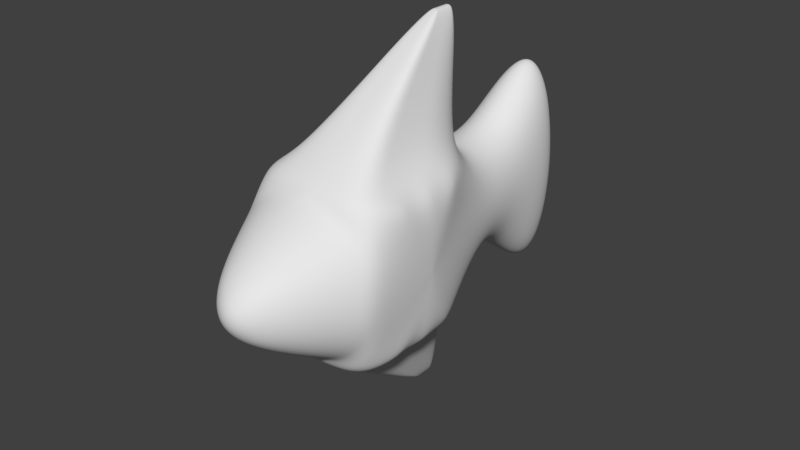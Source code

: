 # Source: Mod_Pescado_1.blend  (saved by Blender 2.77.0; exported with 4.5.12 LTS)
import bpy
from mathutils import Matrix  # noqa: F401  (used for matrix-valued properties, if any)

bpy.ops.wm.read_factory_settings(use_empty=True)
scene = bpy.context.scene
scene.name = 'Scene'

# ---- collections
col_collection_1 = bpy.data.collections.new('Collection 1'); scene.collection.children.link(col_collection_1)
col_collection_11 = bpy.data.collections.new('Collection 11'); scene.collection.children.link(col_collection_11)

# ---- materials (node trees are filled in below, after node groups)
mat_material = bpy.data.materials.new('Material')
mat_material.alpha_threshold = 0.0
mat_material.use_transparent_shadow = False
mat_material.roughness = 0.5
mat_material.line_color = (0.0, 0.0, 0.0, 1.0)

# ---- material node trees

# ---- world
world_world = bpy.data.worlds.new('World'); scene.world = world_world
world_world.color = (0.05088, 0.05088, 0.05088)
world_world.use_sun_shadow = False
world_world.sun_shadow_jitter_overblur = 0.0
world_world.cycles.sampling_method = 'MANUAL'

# ---- meshes
me_cube = bpy.data.meshes.new('Cube')
me_cube.from_pydata([(0.8744, 1.074, -0.7098), (1.0, -1.0, -1.0), (-1.0, -1.0, -1.0), (-0.8881, 1.074, -0.7234), (0.8881, 1.074, 0.7234), (1.0, -1.0, 1.0), (-1.0, -1.0, 1.0), (-0.8744, 1.074, 0.7098), (1.0, -1.0, -1.0), (-1.0, -1.0, -1.0), (1.0, -1.0, 1.0), (-1.0, -1.0, 1.0), (0.2783, -2.177, -0.2783), (-0.2783, -2.177, -0.2783), (0.2783, -2.177, 0.2783), (-0.2783, -2.177, 0.2783), (0.5026, 2.202, -0.5002), (-0.5028, 2.202, -0.5004), (0.5028, 2.202, 0.5004), (-0.5026, 2.202, 0.5002), (2.375, 3.453, -0.4342), (-2.536, 3.453, -0.5951), (2.536, 3.453, 0.5951), (-2.375, 3.453, 0.4342), (-1.0, 2.98e-07, -1.0), (-1.0, -1.0, 0.0), (-0.8813, 1.074, -0.006821), (-1.0, 1.788e-07, 1.0), (-1.0, 0.5, -1.0), (-1.0, -1.0, 0.5), (-0.8778, 1.074, 0.3515), (-1.0, 0.5, 1.0), (-1.0, -0.5, -1.0), (-1.0, -1.0, -0.5), (-0.8847, 1.074, -0.3651), (-1.0, -0.5, 1.0), (-1.0, 2.682e-07, -0.5), (-1.0, 2.086e-07, 0.5), (-1.0, -0.5, 0.5), (-1.0, -0.5, -0.5), (-1.0, 0.5, -0.5), (-1.0, 0.5, 0.5), (-2.351, 0.9582, -0.08271), (-2.351, 0.9582, -7.681e-08), (-2.351, 1.289, -0.08271), (-2.351, 1.289, -7.681e-08), (-2.351, 1.206, -7.681e-08), (-2.351, 1.041, -7.681e-08), (-2.351, 1.124, -7.681e-08), (-2.351, 1.124, 0.08271), (-2.351, 0.9582, 0.08271), (-2.351, 1.289, 0.08271), (-2.351, 1.124, -0.08271), (-2.351, 1.041, 0.08271), (-2.351, 1.041, -0.08271), (-2.351, 1.206, -0.08271), (-2.351, 1.206, 0.08271), (1.0, -5.96e-08, -1.0), (0.8813, 1.074, 0.006821), (1.0, -1.0, 0.0), (1.0, -5.364e-07, 1.0), (1.0, -0.5, -1.0), (0.8847, 1.074, 0.3651), (1.0, -1.0, 0.5), (1.0, -0.5, 1.0), (1.0, 0.5, -1.0), (0.8778, 1.074, -0.3515), (1.0, -1.0, -0.5), (1.0, 0.5, 1.0), (1.0, -1.788e-07, -0.5), (1.0, -4.172e-07, 0.5), (1.0, 0.5, 0.5), (1.0, 0.5, -0.5), (1.0, -0.5, -0.5), (1.0, -0.5, 0.5), (2.449, 1.34, -0.09461), (2.449, 1.34, 5.764e-08), (2.449, 0.9619, -0.09461), (2.449, 0.9619, 5.764e-08), (2.449, 1.057, 5.764e-08), (2.449, 1.246, 5.764e-08), (2.449, 1.151, 5.764e-08), (2.449, 1.151, 0.09461), (2.449, 1.34, 0.09461), (2.449, 0.9619, 0.09461), (2.449, 1.151, -0.09461), (2.449, 1.246, 0.09461), (2.449, 1.246, -0.09461), (2.449, 1.057, -0.09461), (2.449, 1.057, 0.09461)], [], [(0, 65, 57, 61, 1, 2, 32, 24, 28, 3), (4, 7, 31, 27, 35, 6, 5, 64, 60, 68), (74, 64, 5, 63), (2, 1, 8, 9), (41, 31, 7, 30), (4, 62, 58, 66, 0, 16, 18), (8, 10, 14, 12), (5, 6, 11, 10), (6, 29, 25, 33, 2, 9, 11), (1, 67, 59, 63, 5, 10, 8), (12, 14, 15, 13), (11, 9, 13, 15), (9, 8, 12, 13), (10, 11, 15, 14), (19, 18, 22, 23), (7, 4, 18, 19), (3, 34, 26, 30, 7, 19, 17), (0, 3, 17, 16), (22, 20, 21, 23), (18, 16, 20, 22), (17, 19, 23, 21), (16, 17, 21, 20), (25, 29, 50, 43), (26, 34, 44, 45), (38, 35, 27, 37), (40, 36, 52, 55), (41, 30, 51, 56), (29, 6, 35, 38), (32, 39, 36, 24), (2, 33, 39, 32), (39, 33, 42, 54), (28, 40, 34, 3), (24, 36, 40, 28), (33, 25, 43, 42), (34, 40, 55, 44), (29, 38, 53, 50), (37, 27, 31, 41), (55, 46, 45, 44), (54, 47, 48, 52), (47, 53, 49, 48), (43, 50, 53, 47), (42, 43, 47, 54), (52, 48, 46, 55), (46, 56, 51, 45), (48, 49, 56, 46), (37, 41, 56, 49), (38, 37, 49, 53), (30, 26, 45, 51), (36, 39, 54, 52), (62, 71, 86, 83), (69, 72, 87, 85), (71, 68, 60, 70), (63, 59, 78, 84), (71, 70, 82, 86), (62, 4, 68, 71), (65, 72, 69, 57), (0, 66, 72, 65), (70, 74, 89, 82), (61, 73, 67, 1), (57, 69, 73, 61), (58, 62, 83, 76), (59, 67, 77, 78), (73, 69, 85, 88), (70, 60, 64, 74), (88, 79, 78, 77), (87, 80, 81, 85), (80, 86, 82, 81), (76, 83, 86, 80), (75, 76, 80, 87), (85, 81, 79, 88), (79, 89, 84, 78), (81, 82, 89, 79), (67, 73, 88, 77), (66, 58, 76, 75), (72, 66, 75, 87), (74, 63, 84, 89)])
_uv = me_cube.uv_layers.new(name='UVMap')
_uv.uv.foreach_set('vector', [0.6747, 0.4434, 0.6227, 0.4553, 0.5277, 0.4751, 0.423, 0.4674, 0.3261, 0.4403, 0.3253, 0.007755, 0.4086, -0.0002559, 0.5367, 0.01126, 0.6258, 0.03255, 0.6739, 0.05774, 0.4883, 0.1674, 0.6197, 0.03713, 0.6747, 0.06244, 0.7254, 0.09277, 0.7533, 0.1761, 0.8102, 0.3492, 0.6479, 0.4512, 0.6093, 0.4636, 0.5624, 0.4213, 0.5443, 0.3294, 0.2398, 0.2709, 0.2398, 0.3388, 0.1718, 0.3388, 0.1718, 0.2709, 0.0, 0.0, 0.0, 0.0, -0.6719, 0.009766, 0.0, 0.0, 0.6286, 0.09221, 0.642, 0.0534, 0.6808, 0.06681, 0.6674, 0.1056, 0.8186, 0.2992, 0.7938, 0.3841, 0.7907, 0.3233, 0.7659, 0.2593, 0.8403, 0.2574, 0.9587, 0.2532, 0.9122, 0.3345, 0.1236, 0.1779, 0.1287, 0.2014, 0.09571, 0.2357, 0.06295, 0.2054, 0.0, 0.0, 0.0, 0.0, 0.0, 0.0, 0.0, 0.0, 0.0, 0.0, 0.0, 0.0, 0.0, 0.0, 0.0, 0.0, 0.0, 0.0, 0.0, 0.0, 0.0, 0.0, 0.0, 0.0, 0.0, 0.0, 0.0, 0.0, 0.0, 0.0, 0.0, 0.0, 0.0, 0.0, -0.6719, 0.009766, 0.05299, 0.1484, 0.09209, 0.2047, 0.01321, 0.2088, 0.002642, 0.1829, 0.2738, 0.1864, 0.2613, 0.2318, 0.1587, 0.1947, 0.1339, 0.1173, 0.3438, 0.1888, 0.1978, 0.3533, 0.02517, 0.1952, 0.1233, 0.1202, -0.03463, 0.1934, 0.2237, 0.04207, 0.211, 0.2518, 0.163, 0.2893, 0.8723, 0.6915, 0.8865, 0.6212, 0.9938, 0.5686, 0.8921, 0.7088, 0.6559, 0.04856, 0.6574, 0.4088, 0.4437, 0.1649, 0.4565, 0.07282, 0.6539, 0.0456, 0.5816, 0.1958, 0.5475, 0.2366, 0.6413, 0.09889, 0.6157, 0.03504, 0.7585, 0.1686, 0.7822, 0.3518, 0.6783, 0.4383, 0.6628, 0.05304, 0.8217, 0.1673, 0.8203, 0.384, 0.1527, 0.8847, 0.1573, 0.8582, 0.3108, 0.8488, 0.3062, 0.8753, 0.1202, 0.8864, 0.1202, 0.7996, 0.2936, 0.8174, 0.3039, 0.8819, 0.1552, 0.8888, 0.1552, 0.8071, 0.3183, 0.8238, 0.328, 0.8845, 0.9037, 0.734, 0.7816, 0.7383, 0.6759, 0.5645, 0.9679, 0.6288, 0.7628, 0.8985, 0.8155, 0.8496, 0.8883, 0.9102, 1.006, 0.8086, 0.8176, 0.8992, 0.8445, 0.9612, 0.9518, 0.7736, 0.923, 0.9472, 0.5485, 0.1792, 0.5485, 0.1127, 0.6149, 0.1127, 0.6149, 0.1792, 0.7734, 0.8878, 0.8275, 0.8413, 0.9363, 0.8311, 0.9378, 0.896, 0.8362, 0.8403, 0.858, 0.8145, 0.9461, 0.8309, 0.9845, 0.8286, 0.6352, 0.2252, 0.6352, 0.1849, 0.6755, 0.1849, 0.6755, 0.2252, 0.7333, 0.2207, 0.7118, 0.2563, 0.6762, 0.2349, 0.7027, 0.1908, 0.7896, 0.2725, 0.7622, 0.3204, 0.7426, 0.2699, 0.764, 0.2342, 0.7819, 0.8865, 0.7286, 0.9727, 0.9469, 0.9923, 0.9309, 0.9673, 0.6784, 0.06114, 0.6504, 0.1101, 0.6147, 0.08864, 0.6361, 0.05297, 0.7125, 0.08744, 0.686, 0.1315, 0.6504, 0.1101, 0.6784, 0.06114, 0.7287, 0.966, 0.7628, 0.8985, 1.006, 0.8086, 0.91, 0.9859, 0.9244, 0.9832, 0.834, 0.9269, 0.9828, 0.7651, 0.9374, 0.8535, 0.9788, 0.7686, 0.7606, 0.9078, 0.9249, 0.9236, 0.935, 0.9361, 0.6413, 0.1062, 0.6413, 0.07, 0.6776, 0.07, 0.6776, 0.1062, 0.9324, 0.8625, 0.9259, 0.8625, 0.9259, 0.856, 0.9324, 0.856, 0.9324, 0.8754, 0.9259, 0.8754, 0.9259, 0.8689, 0.9324, 0.8689, 0.9259, 0.8754, 0.9194, 0.8754, 0.9194, 0.8689, 0.9259, 0.8689, 0.9259, 0.8819, 0.9194, 0.8819, 0.9194, 0.8754, 0.9259, 0.8754, 0.9324, 0.8819, 0.9259, 0.8819, 0.9259, 0.8754, 0.9324, 0.8754, 0.9324, 0.8689, 0.9259, 0.8689, 0.9259, 0.8625, 0.9324, 0.8625, 0.9259, 0.8625, 0.9194, 0.8625, 0.9194, 0.856, 0.9259, 0.856, 0.9259, 0.8689, 0.9194, 0.8689, 0.9194, 0.8625, 0.9259, 0.8625, 0.7935, 0.8783, 0.8362, 0.8403, 0.9845, 0.8286, 0.9897, 0.8927, 0.7606, 0.9078, 0.7935, 0.8783, 0.9897, 0.8927, 0.9249, 0.9236, 0.7256, 0.9457, 0.7711, 0.893, 0.9261, 0.9751, 0.8539, 0.9906, 0.7415, 0.9194, 0.8015, 0.863, 0.9309, 0.8716, 0.9343, 0.9717, 0.9659, 0.7774, 0.9128, 0.7915, 0.8706, 0.9964, 0.9441, 0.9707, 0.8121, 0.8477, 0.8577, 0.8106, 0.9556, 0.9962, 0.882, 0.9806, 0.3757, 0.2306, 0.3757, 0.2985, 0.3078, 0.2985, 0.3078, 0.2306, 0.8465, 0.8248, 0.7786, 0.893, 0.943, 0.9317, 0.9662, 0.9968, 0.9128, 0.7915, 0.8411, 0.8274, 0.8125, 0.988, 0.8706, 0.9964, 0.4158, 0.2089, 0.4158, 0.2768, 0.3478, 0.2768, 0.3478, 0.2089, 0.3936, 0.217, 0.3936, 0.2749, 0.3357, 0.2749, 0.3357, 0.217, 0.4514, 0.217, 0.4514, 0.2749, 0.3936, 0.2749, 0.3936, 0.217, 0.8411, 0.8274, 0.7791, 0.9023, 0.7482, 0.9734, 0.8125, 0.988, 0.2468, 0.2418, 0.2468, 0.2997, 0.1889, 0.2997, 0.1889, 0.2418, 0.3357, 0.217, 0.3357, 0.2749, 0.2778, 0.2749, 0.2778, 0.217, 0.766, 0.8972, 0.8529, 0.8248, 1.012, 0.7812, 0.9689, 0.9874, 0.7786, 0.893, 0.8472, 0.8248, 0.991, 0.7984, 0.943, 0.9317, 0.7684, 0.8927, 0.8121, 0.8477, 0.882, 0.9806, 0.8181, 0.9728, 0.3171, 0.2368, 0.3171, 0.3047, 0.2491, 0.3047, 0.2491, 0.2368, 0.9127, 0.9759, 0.9127, 0.9817, 0.9068, 0.9817, 0.9068, 0.9759, 0.9244, 0.9759, 0.9244, 0.9817, 0.9186, 0.9817, 0.9186, 0.9759, 0.9244, 0.9817, 0.9244, 0.9876, 0.9186, 0.9876, 0.9186, 0.9817, 0.9303, 0.9817, 0.9303, 0.9876, 0.9244, 0.9876, 0.9244, 0.9817, 0.9303, 0.9759, 0.9303, 0.9817, 0.9244, 0.9817, 0.9244, 0.9759, 0.9186, 0.9759, 0.9186, 0.9817, 0.9127, 0.9817, 0.9127, 0.9759, 0.9127, 0.9817, 0.9127, 0.9876, 0.9068, 0.9876, 0.9068, 0.9817, 0.9186, 0.9817, 0.9186, 0.9876, 0.9127, 0.9876, 0.9127, 0.9817, 0.7013, 0.9513, 0.7684, 0.8927, 0.8181, 0.9728, 0.7445, 0.961, 0.7442, 0.9665, 0.952, 0.8073, 0.9317, 0.9347, 0.8728, 0.989, 0.8577, 0.8106, 0.9795, 0.7657, 0.8886, 0.9317, 0.9556, 0.9962, 0.784, 0.8998, 0.771, 0.9482, 0.715, 0.9712, 0.7482, 0.9734])
me_cube.materials.append(mat_material)
me_cube.use_remesh_preserve_volume = False
me_cube.use_remesh_preserve_attributes = False
me_cube.use_mirror_vertex_groups = False
me_cube.update()
arm_armature = bpy.data.armatures.new('Armature')  # bones are not reproduced

# ---- objects
ob_armature = bpy.data.objects.new('Armature', arm_armature)
ob_cube = bpy.data.objects.new('Cube', me_cube)

# ---- transforms, parenting, visibility, modifiers, constraints
ob_armature.location = (-0.0451, -2.517, 0.009302)
ob_armature.rotation_euler = (-0.08019, 0.4214, 0.01213)
ob_armature.show_in_front = True
ob_armature.lineart.crease_threshold = 0.0
ob_cube.parent = ob_armature
ob_cube.matrix_parent_inverse = Matrix(((-0.371, 0.01107, -0.9286, -0.8446), (-0.07488, 0.9963, 0.0418, 2.542), (0.9256, 0.08504, -0.3688, -0.08412), (0.0, 0.0, 0.0, 1.0)))
ob_cube.location = (-1.118e-08, 2.384e-07, 5.215e-08)
ob_cube.scale = (1.0, 1.0, 1.0)
ob_cube.lock_rotations_4d = False
ob_cube.empty_display_type = 'ARROWS'
ob_cube.lineart.crease_threshold = 0.0
_vg = ob_cube.vertex_groups.new(name='Bone')
for _i, _w in zip([1, 2, 6, 8, 9, 10, 11, 12, 13, 14, 15], [0.02837, 0.08031, 0.05258, 0.08031, 0.02837, 0.1119, 0.1119, 0.456, 0.456, 0.8141, 0.8141]): _vg.add([_i], _w, 'REPLACE')
_vg = ob_cube.vertex_groups.new(name='Cabeza')
_vg.add([8, 9, 10, 11, 12, 13, 14, 15], 1.0, 'REPLACE')
_vg = ob_cube.vertex_groups.new(name='Tronco')
_vg.add([0, 1, 2, 3, 4, 5, 6, 7, 24, 27, 28, 29, 30, 31, 32, 33, 34, 35, 36, 37, 38, 39, 40, 41, 57, 60, 61, 62, 63, 64, 65, 66, 67, 68, 69, 70, 71, 72, 73, 74], 1.0, 'REPLACE')
_vg = ob_cube.vertex_groups.new(name='Cola')
_vg.add([0, 3, 4, 7, 16, 17, 18, 19, 26, 30, 34, 58, 62, 66], 1.0, 'REPLACE')
_vg = ob_cube.vertex_groups.new(name='Aleta_trasera')
_vg.add([16, 17, 18, 19, 20, 21, 22, 23], 1.0, 'REPLACE')
_vg = ob_cube.vertex_groups.new(name='Tronco_Arriba')
_vg.add([58, 59, 62, 63, 66, 67, 69, 70, 71, 72, 73, 74, 75, 76, 77, 78, 79, 80, 81, 82, 83, 84, 85, 86, 87, 88, 89], 1.0, 'REPLACE')
_vg = ob_cube.vertex_groups.new(name='Tronco_Abajo')
_vg.add([25, 26, 29, 30, 33, 34, 36, 37, 38, 39, 40, 41, 42, 43, 44, 45, 46, 47, 48, 49, 50, 51, 52, 53, 54, 55, 56], 1.0, 'REPLACE')
_m = ob_cube.modifiers.new('Armature', 'ARMATURE')
_m.object = ob_armature
_m = ob_cube.modifiers.new('Subsurf', 'SUBSURF')
_m.uv_smooth = 'PRESERVE_CORNERS'
_m.levels = 6
_m.render_levels = 6

# ---- collection membership
col_collection_1.objects.link(ob_armature)
col_collection_11.objects.link(ob_cube)

# ---- scene / render settings (as saved in the file)
scene.frame_start = 1; scene.frame_end = 250; scene.frame_set(2)
scene.render.engine = 'BLENDER_EEVEE_NEXT'
scene.render.resolution_percentage = 50
scene.render.dither_intensity = 0.0
scene.cycles.use_denoising = False
scene.cycles.samples = 128
scene.cycles.sampling_pattern = 'TABULATED_SOBOL'
scene.cycles.light_sampling_threshold = 0.0
scene.cycles.use_adaptive_sampling = False
scene.cycles.use_light_tree = False
scene.cycles.blur_glossy = 0.0
scene.cycles.sample_clamp_indirect = 0.0
scene.view_settings.view_transform = 'Standard'
bpy.context.view_layer.update()

# ---- added for rendering (the .blend has no active camera and no usable light): camera, sun
cam_auto = bpy.data.cameras.new('AutoCamera')
cam_auto.lens = 50.0
cam_auto.sensor_width = 36.0
cam_auto.clip_end = 1000.0
ob_auto_camera = bpy.data.objects.new('AutoCamera', cam_auto)
scene.collection.objects.link(ob_auto_camera)
ob_auto_camera.location = (6.27125, -8.1088, 5.88426)
ob_auto_camera.rotation_euler = (1.09748, -7.21219e-08, 0.694738)
scene.camera = ob_auto_camera
light_auto_sun = bpy.data.lights.new('AutoSun', 'SUN')
light_auto_sun.energy = 3.0
light_auto_sun.angle = 0.0523599
ob_auto_sun = bpy.data.objects.new('AutoSun', light_auto_sun)
scene.collection.objects.link(ob_auto_sun)
ob_auto_sun.rotation_euler = (0.872665, 0.174533, 0.523599)
bpy.context.view_layer.update()
